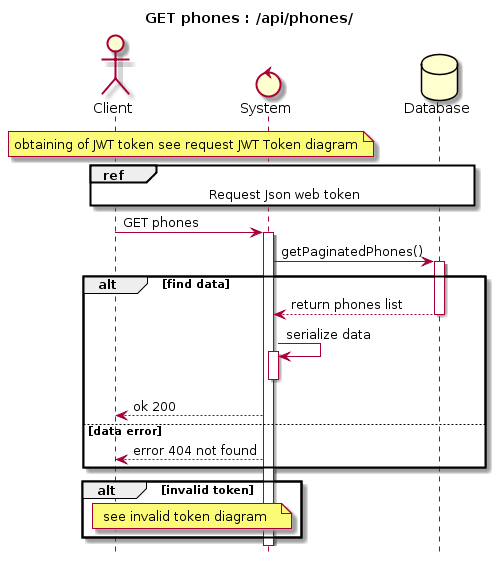

The diagram above was rendered by PlantUML. Its source (embedded in the PNG):
@startuml
hide footbox
title GET phones : /api/phones/
Actor Client
Control System
Database Database

note over Client, System
 obtaining of JWT token see request JWT Token diagram
end note

ref over Client, System, Database
    Request Json web token
end ref


Client -> System : GET phones
activate System
System -> Database: getPaginatedPhones()
activate Database
alt find data

Database --> System : return phones list
deactivate Database
System -> System: serialize data
activate System
deactivate System
System --> Client: ok 200
    else data error
 
    System --> Client : error 404 not found
end
alt invalid token
note over Client, System
    see invalid token diagram
end note
end
@enduml